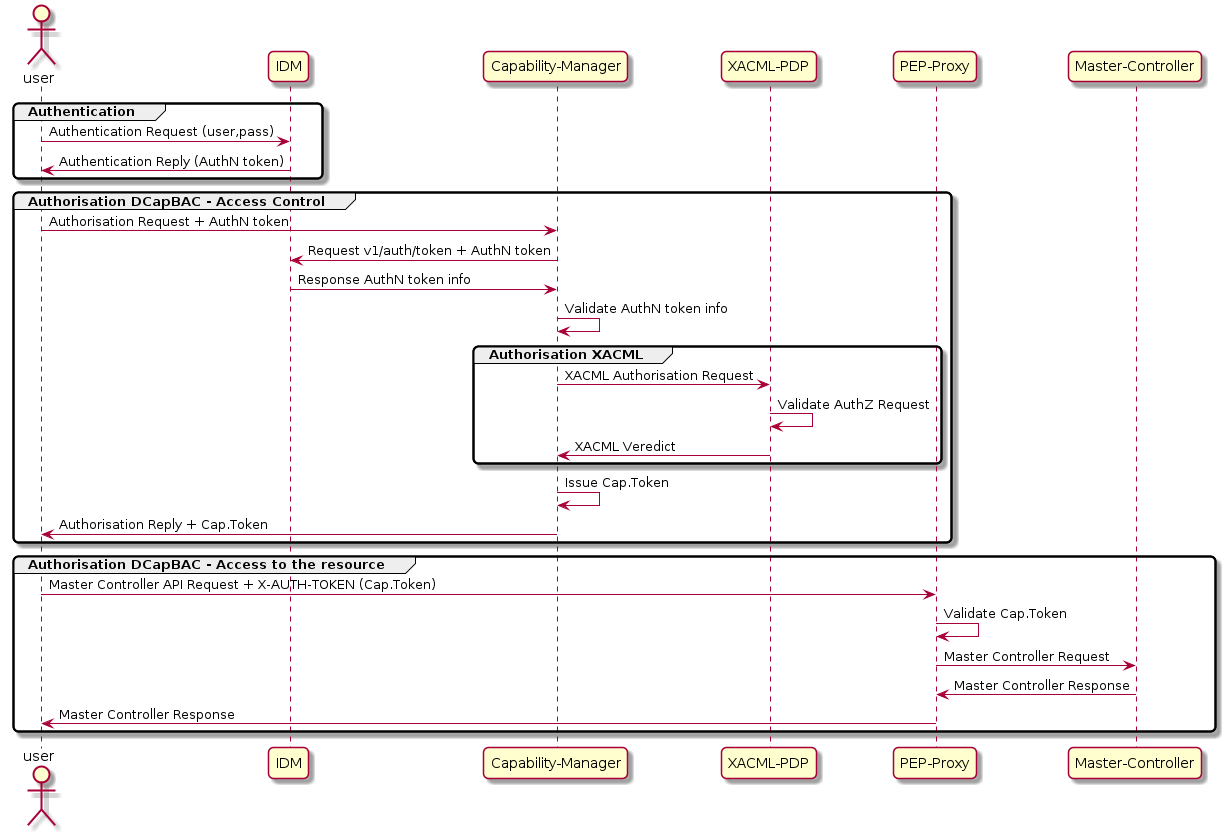

The diagram above was rendered by PlantUML. Its source (embedded in the PNG):
@startuml

skinparam monochrome false
skinparam shadowing true
skinparam roundcorner 10

actor "user"

participant "IDM"
participant "Capability-Manager"
participant "XACML-PDP"
participant "PEP-Proxy"
participant "Master-Controller"

group Authentication
    "user" -> "IDM" : Authentication Request (user,pass)
    "user" <- "IDM" : Authentication Reply (AuthN token)
end

group Authorisation DCapBAC - Access Control
    "user" -> "Capability-Manager" : Authorisation Request + AuthN token
    "IDM" <- "Capability-Manager" : Request v1/auth/token + AuthN token
    "IDM" -> "Capability-Manager" : Response AuthN token info
    "Capability-Manager" -> "Capability-Manager" : Validate AuthN token info

    group Authorisation XACML
        "Capability-Manager" -> "XACML-PDP" : XACML Authorisation Request
        "XACML-PDP" <- "XACML-PDP" : Validate AuthZ Request
        "Capability-Manager" <- "XACML-PDP" : XACML Veredict
    end

    "Capability-Manager" -> "Capability-Manager" : Issue Cap.Token

    "user" <- "Capability-Manager" : Authorisation Reply + Cap.Token
end

group Authorisation DCapBAC - Access to the resource
    "user" -> "PEP-Proxy" : Master Controller API Request + X-AUTH-TOKEN (Cap.Token)
    "PEP-Proxy" -> "PEP-Proxy" : Validate Cap.Token
    "PEP-Proxy" -> "Master-Controller" : Master Controller Request
    "PEP-Proxy" <- "Master-Controller" : Master Controller Response
    "user" <- "PEP-Proxy" : Master Controller Response
end



@enduml